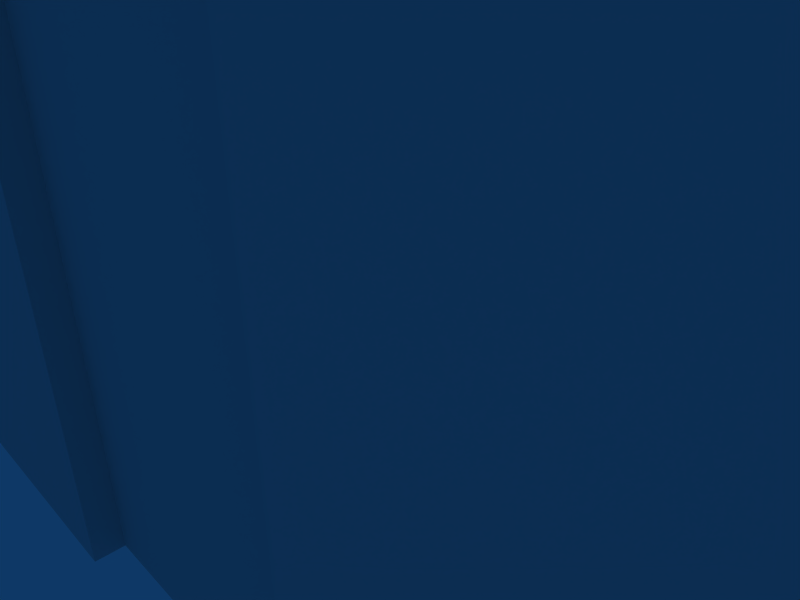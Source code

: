 # Source: barraco1.blend  (saved by Blender 2.48.1; exported with 4.5.12 LTS)
import bpy
from mathutils import Matrix  # noqa: F401  (used for matrix-valued properties, if any)

bpy.ops.wm.read_factory_settings(use_empty=True)
scene = bpy.context.scene
scene.name = 'Scene'

# ---- collections
col_collection_1 = bpy.data.collections.new('Collection 1'); scene.collection.children.link(col_collection_1)

# ---- materials (node trees are filled in below, after node groups)
mat_material = bpy.data.materials.new('Material')
mat_material.alpha_threshold = 0.0
mat_material.roughness = 0.5
mat_material.line_color = (0.0, 0.0, 0.0, 1.0)

# ---- material node trees

# ---- world
world_world = bpy.data.worlds.new('World'); scene.world = world_world
world_world.color = (0.05656, 0.2208, 0.4)
world_world.use_sun_shadow = False
world_world.sun_shadow_jitter_overblur = 0.0
world_world.cycles.sampling_method = 'MANUAL'
world_world.cycles.sample_map_resolution = 256

# ---- cameras
cam_camera = bpy.data.cameras.new('Camera')
cam_camera.passepartout_alpha = 0.2
cam_camera.clip_end = 100.0
cam_camera.lens = 35.0
cam_camera.ortho_scale = 7.314
cam_camera.show_passepartout = False
cam_camera.show_safe_areas = True
cam_camera.dof.focus_distance = 0.0
cam_camera.dof.aperture_fstop = 128.0

# ---- lights
light_spot = bpy.data.lights.new('Spot', 'POINT')
light_spot.transmission_factor = 0.0
light_spot.cutoff_distance = 30.0
light_spot.energy = 100.0
light_spot.shadow_buffer_clip_start = 1.001
light_spot.shadow_soft_size = 1.0
light_spot.shadow_maximum_resolution = 0.006
light_spot.use_absolute_resolution = True
light_spot.cycles.use_multiple_importance_sampling = False

# ---- meshes
me_cube = bpy.data.meshes.new('Cube')
me_cube.from_pydata([(1.974, 1.68, -1.0), (1.974, -1.68, -1.0), (-1.974, -1.68, -1.0), (-1.974, 1.68, -1.0), (1.974, 1.68, 6.897), (1.974, -1.68, 6.897), (-1.974, -1.68, 6.897), (-1.974, 1.68, 6.897), (-2.1, 1.851, 7.266), (-2.1, -1.851, 7.266), (2.1, -1.851, 7.266), (2.1, 1.851, 7.266), (-1.974, -1.851, 6.897), (1.974, -1.851, 6.897), (-1.974, 1.851, 6.897), (1.974, 1.851, 6.897), (-2.1, 1.851, 6.897), (-2.1, -1.851, 6.897), (-2.1, 1.68, 6.897), (-2.1, -1.68, 6.897), (2.1, 1.851, 6.897), (2.1, -1.851, 6.897), (2.1, -1.68, 6.897), (2.1, 1.68, 6.897), (0.4037, -1.68, -1.0), (0.4037, -1.68, 5.306), (1.197, -1.68, -1.0), (1.197, -1.68, 5.306), (1.197, -1.578, 5.306), (1.197, -1.578, -1.0), (0.4037, -1.578, 5.306), (0.4037, -1.578, -1.0)], [], [(4, 0, 3, 7), (11, 8, 9, 10), (6, 5, 13, 12), (12, 13, 10, 9), (4, 7, 14, 15), (15, 14, 8, 11), (14, 7, 18, 16), (8, 14, 16), (12, 9, 17), (6, 12, 17, 19), (7, 6, 19, 18), (18, 19, 9, 8), (9, 19, 17), (18, 8, 16), (15, 11, 20), (4, 15, 20, 23), (13, 5, 22, 21), (10, 13, 21), (5, 4, 23, 22), (22, 23, 11, 10), (22, 10, 21), (11, 23, 20), (5, 0, 4), (1, 0, 5), (6, 7, 3), (2, 6, 3), (24, 2, 3), (25, 6, 2, 24), (25, 5, 6), (26, 0, 1), (5, 27, 26, 1), (25, 27, 5), (26, 27, 28, 29), (27, 25, 30, 28), (25, 24, 31, 30), (28, 30, 31, 29), (0, 29, 31), (0, 26, 29), (3, 31, 24), (0, 31, 3)])
_uv = me_cube.uv_layers.new(name='UVTex')
_uv.uv.foreach_set('vector', [0.5632, 0.5888, 0.5632, 0.3164, 0.02269, 0.3164, 0.02269, 0.5888, 0.5922, 0.984, 0.01717, 0.984, 0.01717, 0.6098, 0.5922, 0.6098, 0.03598, 0.627, 0.5765, 0.627, 0.5765, 0.6098, 0.03598, 0.6098, 0.8004, 0.6595, 0.9831, 0.6595, 0.9889, 0.6963, 0.7946, 0.6963, 0.5765, 0.9667, 0.03598, 0.9667, 0.03598, 0.984, 0.5765, 0.984, 0.7981, 0.6595, 0.6154, 0.6595, 0.6096, 0.6963, 0.8039, 0.6963, 0.03598, 0.984, 0.03598, 0.9667, 0.01873, 0.9667, 0.01873, 0.984, 0.7946, 0.6963, 0.8004, 0.6595, 0.7946, 0.6595, 0.8004, 0.6595, 0.7946, 0.6963, 0.7946, 0.6595, 0.03598, 0.627, 0.03598, 0.6098, 0.01873, 0.6098, 0.01873, 0.627, 0.03598, 0.9667, 0.03598, 0.627, 0.01873, 0.627, 0.01873, 0.9667, 0.7845, 0.6595, 0.629, 0.6595, 0.6211, 0.6963, 0.7924, 0.6963, 0.8061, 0.6963, 0.814, 0.6595, 0.8061, 0.6595, 0.7845, 0.6595, 0.7924, 0.6963, 0.7924, 0.6595, 0.7981, 0.6595, 0.8039, 0.6963, 0.8039, 0.6595, 0.5765, 0.9667, 0.5765, 0.984, 0.5938, 0.984, 0.5938, 0.9667, 0.5765, 0.6098, 0.5765, 0.627, 0.5938, 0.627, 0.5938, 0.6098, 0.8039, 0.6963, 0.7981, 0.6595, 0.8039, 0.6595, 0.5765, 0.627, 0.5765, 0.9667, 0.5938, 0.9667, 0.5938, 0.627, 0.814, 0.6595, 0.9695, 0.6595, 0.9774, 0.6963, 0.8061, 0.6963, 0.814, 0.6595, 0.8061, 0.6963, 0.8061, 0.6595, 0.7924, 0.6963, 0.7845, 0.6595, 0.7924, 0.6595, 0.5652, 0.2958, 0.9049, 0.02344, 0.9049, 0.2958, 0.5652, 0.02344, 0.9049, 0.02344, 0.5652, 0.2958, 0.5635, 0.5888, 0.9032, 0.5888, 0.9032, 0.3164, 0.5635, 0.3164, 0.5635, 0.5888, 0.9032, 0.3164, 0.9183, 0.4483, 0.9183, 0.5214, 0.9945, 0.5214, 0.3482, 0.2409, 0.02269, 0.2958, 0.02269, 0.02344, 0.3482, 0.02344, 0.3482, 0.2409, 0.5632, 0.2958, 0.02269, 0.2958, 0.9183, 0.4239, 0.9945, 0.4, 0.9183, 0.4, 0.5632, 0.2958, 0.4568, 0.2409, 0.4568, 0.02344, 0.5632, 0.02344, 0.3482, 0.2409, 0.4568, 0.2409, 0.5632, 0.2958, 0.8395, 0.7796, 0.8395, 0.9454, 0.8207, 0.9351, 0.8138, 0.7941, 0.8395, 0.9454, 0.7741, 0.9394, 0.7934, 0.9335, 0.8207, 0.9351, 0.7741, 0.9394, 0.777, 0.792, 0.7882, 0.7983, 0.7934, 0.9335, 0.9764, 0.9831, 0.8678, 0.9831, 0.8678, 0.7656, 0.9764, 0.7656, 0.9945, 0.4, 0.9206, 0.4239, 0.9206, 0.4483, 0.9945, 0.4, 0.9183, 0.4239, 0.9206, 0.4239, 0.9945, 0.5214, 0.9206, 0.4483, 0.9183, 0.4483, 0.9945, 0.4, 0.9206, 0.4483, 0.9945, 0.5214])
me_cube.materials.append(mat_material)
me_cube.use_remesh_preserve_volume = False
me_cube.use_remesh_preserve_attributes = False
me_cube.use_mirror_vertex_groups = False
me_cube.update()
arm_armature = bpy.data.armatures.new('Armature')  # bones are not reproduced

# ---- objects
ob_armature = bpy.data.objects.new('Armature', arm_armature)
ob_cube = bpy.data.objects.new('Cube', me_cube)
ob_lamp = bpy.data.objects.new('Lamp', light_spot)
ob_camera = bpy.data.objects.new('Camera', cam_camera)

# ---- transforms, parenting, visibility, modifiers, constraints
ob_armature.location = (1.568, 0.06238, 0.203)
ob_armature.lock_rotations_4d = False
ob_armature.empty_display_type = 'ARROWS'
ob_armature.lineart.crease_threshold = 0.0
ob_cube.parent = ob_armature
ob_cube.matrix_parent_inverse = Matrix(((1.0, 0.0, 0.0, -1.568), (0.0, 1.0, 0.0, -0.06238), (0.0, 0.0, 1.0, -0.203), (0.0, 0.0, 0.0, 1.0)))
ob_cube.location = (0.0, -7.451e-09, 1.0)
ob_cube.scale = (3.969, 2.931, 1.0)
ob_cube.lock_rotations_4d = False
ob_cube.empty_display_type = 'ARROWS'
ob_cube.color = (0.0, 0.0, 0.0, 1.0)
ob_cube.lineart.crease_threshold = 0.0
_vg = ob_cube.vertex_groups.new(name='Bone')
_vg.add([0, 1, 2, 3, 4, 5, 6, 7, 8, 9, 10, 11, 12, 13, 14, 15, 16, 17, 18, 19, 20, 21, 22, 23, 24, 25, 26, 27, 28, 29, 30, 31], 1.0, 'REPLACE')
_m = ob_cube.modifiers.new('Armature', 'ARMATURE')
_m.object = ob_armature
_m.use_bone_envelopes = True
ob_lamp.location = (4.076, 1.005, 5.904)
ob_lamp.rotation_euler = (0.6503, 0.05522, 1.866)
ob_lamp.lock_rotations_4d = False
ob_lamp.empty_display_type = 'ARROWS'
ob_lamp.color = (0.0, 0.0, 0.0, 0.0)
ob_lamp.lineart.crease_threshold = 0.0
ob_camera.location = (7.481, -6.508, 5.344)
ob_camera.rotation_euler = (1.109, 0.01082, 0.8149)
ob_camera.lock_rotations_4d = False
ob_camera.empty_display_type = 'ARROWS'
ob_camera.color = (0.0, 0.0, 0.0, 0.0)
ob_camera.display_type = 'WIRE'
ob_camera.lineart.crease_threshold = 0.0

# ---- collection membership
col_collection_1.objects.link(ob_armature)
col_collection_1.objects.link(ob_cube)
col_collection_1.objects.link(ob_lamp)
col_collection_1.objects.link(ob_camera)

# ---- scene / render settings (as saved in the file)
scene.camera = ob_camera
scene.frame_start = 1; scene.frame_end = 250; scene.frame_set(1)
scene.render.engine = 'BLENDER_EEVEE_NEXT'
scene.render.image_settings.file_format = 'JPEG'
scene.render.image_settings.color_mode = 'RGB'
scene.render.image_settings.compression = 90
scene.render.resolution_x = 800
scene.render.resolution_y = 600
scene.render.pixel_aspect_x = 100.0
scene.render.pixel_aspect_y = 100.0
scene.render.fps = 25
scene.render.dither_intensity = 0.0
scene.render.use_compositing = False
scene.render.use_sequencer = False
scene.render.bake_margin = 2
scene.render.bake_bias = 0.0
scene.render.use_stamp_time = False
scene.render.use_stamp_date = False
scene.render.use_stamp_frame = False
scene.render.use_stamp_camera = False
scene.render.use_stamp_scene = False
scene.render.use_stamp_filename = False
scene.render.use_stamp_render_time = False
scene.render.stamp_font_size = 0
scene.cycles.use_denoising = False
scene.cycles.samples = 10
scene.cycles.sampling_pattern = 'TABULATED_SOBOL'
scene.cycles.light_sampling_threshold = 0.0
scene.cycles.use_adaptive_sampling = False
scene.cycles.use_light_tree = False
scene.cycles.blur_glossy = 0.0
scene.cycles.volume_bounces = 1
scene.cycles.pixel_filter_type = 'GAUSSIAN'
scene.cycles.sample_clamp_indirect = 0.0
scene.view_settings.view_transform = 'Raw'
bpy.context.view_layer.update()
